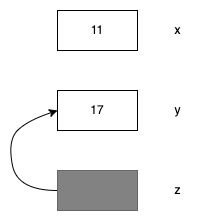

The diagram above was exported from draw.io. Its source (the exported page's mxGraphModel, read from the mxfile embedded in the PNG):
<mxGraphModel dx="1106" dy="860" grid="1" gridSize="10" guides="1" tooltips="1" connect="1" arrows="1" fold="1" page="1" pageScale="1" pageWidth="827" pageHeight="1169" math="0" shadow="0">
  <root>
    <mxCell id="0" />
    <mxCell id="1" parent="0" />
    <mxCell id="WkpJgtq3T4PWUdJMKIop-1" value="11" style="rounded=0;whiteSpace=wrap;html=1;" vertex="1" parent="1">
      <mxGeometry x="240" y="160" width="80" height="40" as="geometry" />
    </mxCell>
    <mxCell id="WkpJgtq3T4PWUdJMKIop-2" value="17" style="rounded=0;whiteSpace=wrap;html=1;" vertex="1" parent="1">
      <mxGeometry x="240" y="240" width="80" height="40" as="geometry" />
    </mxCell>
    <mxCell id="WkpJgtq3T4PWUdJMKIop-3" value="" style="rounded=0;whiteSpace=wrap;html=1;fillColor=#828282;fontColor=#333333;strokeColor=#666666;" vertex="1" parent="1">
      <mxGeometry x="240" y="320" width="80" height="40" as="geometry" />
    </mxCell>
    <mxCell id="WkpJgtq3T4PWUdJMKIop-4" value="x" style="text;html=1;align=center;verticalAlign=middle;resizable=0;points=[];autosize=1;strokeColor=none;fillColor=none;" vertex="1" parent="1">
      <mxGeometry x="350" y="170" width="20" height="20" as="geometry" />
    </mxCell>
    <mxCell id="WkpJgtq3T4PWUdJMKIop-5" value="y" style="text;html=1;align=center;verticalAlign=middle;resizable=0;points=[];autosize=1;strokeColor=none;fillColor=none;" vertex="1" parent="1">
      <mxGeometry x="350" y="250" width="20" height="20" as="geometry" />
    </mxCell>
    <mxCell id="WkpJgtq3T4PWUdJMKIop-6" value="z" style="text;html=1;align=center;verticalAlign=middle;resizable=0;points=[];autosize=1;strokeColor=none;fillColor=none;" vertex="1" parent="1">
      <mxGeometry x="350" y="330" width="20" height="20" as="geometry" />
    </mxCell>
    <mxCell id="WkpJgtq3T4PWUdJMKIop-7" value="" style="curved=1;endArrow=classic;html=1;rounded=0;entryX=0;entryY=0.5;entryDx=0;entryDy=0;exitX=0;exitY=0.5;exitDx=0;exitDy=0;" edge="1" parent="1" source="WkpJgtq3T4PWUdJMKIop-3" target="WkpJgtq3T4PWUdJMKIop-2">
      <mxGeometry width="50" height="50" relative="1" as="geometry">
        <mxPoint x="150" y="310" as="sourcePoint" />
        <mxPoint x="200" y="260" as="targetPoint" />
        <Array as="points">
          <mxPoint x="200" y="340" />
          <mxPoint x="190" y="290" />
          <mxPoint x="210" y="270" />
        </Array>
      </mxGeometry>
    </mxCell>
  </root>
</mxGraphModel>